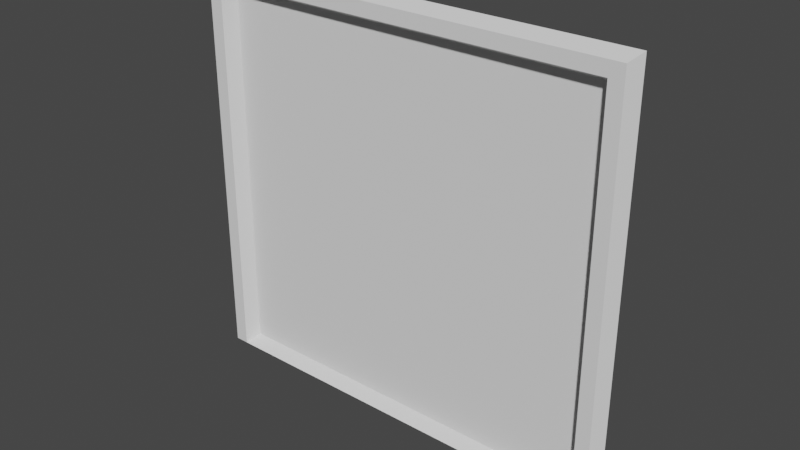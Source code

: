 # Source: interior_fence003b.blend  (saved by Blender 3.6.13; exported with 4.5.12 LTS)
import bpy
from mathutils import Matrix  # noqa: F401  (used for matrix-valued properties, if any)

bpy.ops.wm.read_factory_settings(use_empty=True)
scene = bpy.context.scene
scene.name = 'Scene'

# ---- collections
col_collection = bpy.data.collections.new('Collection'); scene.collection.children.link(col_collection)

# ---- materials (node trees are filled in below, after node groups)
mat_fence_alpha = bpy.data.materials.new('fence_alpha')
mat_prison_yard001 = bpy.data.materials.new('prison_yard001')

# ---- material node trees

# ---- world
world_world = bpy.data.worlds.new('World'); scene.world = world_world
world_world.use_nodes = True; world_world.node_tree.nodes.clear()
_N = world_world.node_tree.nodes; _L = world_world.node_tree.links
n0 = _N.new('ShaderNodeOutputWorld'); n0.name = 'World Output'; n0.location = (300, 300)
n1 = _N.new('ShaderNodeBackground'); n1.name = 'Background'; n1.location = (10, 300)
n1.inputs[0].default_value = (0.05088, 0.05088, 0.05088, 1.0)
_L.new(n1.outputs[0], n0.inputs[0])
n0.is_active_output = True
world_world.color = (0.05088, 0.05088, 0.05088)
world_world.use_sun_shadow = False
world_world.sun_shadow_jitter_overblur = 0.0

# ---- meshes
me_interior_fence001a = bpy.data.meshes.new('interior_fence001a')
me_interior_fence001a.from_pydata([(-0.875, 3.552e-08, -0.875), (0.875, 3.552e-08, -0.875), (-0.875, -3.552e-08, 0.8125), (0.875, -3.552e-08, 0.8125), (-0.9688, -0.0625, -0.9062), (-0.9688, -0.0625, 0.9062), (-0.9688, 0.0625, -0.9062), (-0.9688, 0.0625, 0.9062), (0.9688, -0.0625, -0.9062), (0.9688, -0.0625, 0.9062), (0.9688, 0.0625, -0.9062), (0.9688, 0.0625, 0.9062), (-0.9062, 0.0625, -0.9063), (-0.9062, 0.0625, 0.8438), (0.9062, 0.0625, -0.9063), (0.9062, 0.0625, 0.8438), (0.9062, -0.0625, -0.9063), (0.9062, -0.0625, 0.8438), (-0.9062, -0.0625, -0.9063), (-0.9062, -0.0625, 0.8438), (-1.0, -1.907e-06, -0.9375), (-1.0, -1.907e-06, 0.9375), (1.0, -1.907e-06, 0.9375), (1.0, -1.907e-06, -0.9375), (-0.875, -1.907e-06, 0.8125), (0.875, -1.907e-06, -0.875), (0.875, -1.907e-06, 0.8125), (-0.875, -1.907e-06, -0.875)], [], [(0, 1, 3, 2), (20, 21, 7, 6), (23, 22, 9, 8), (12, 14, 10, 23, 20, 6), (22, 21, 5, 9), (27, 12, 13, 24), (26, 15, 14, 25), (25, 14, 12, 27), (24, 26, 17, 19), (11, 7, 21, 22), (10, 11, 22, 23), (4, 5, 21, 20), (13, 15, 26, 24), (16, 25, 27, 18), (17, 26, 25, 16), (18, 27, 24, 19), (7, 13, 12, 6), (10, 14, 15, 11), (19, 5, 4, 18), (9, 17, 16, 8), (19, 17, 9, 5), (15, 13, 7, 11), (8, 16, 18, 4, 20, 23)])
me_interior_fence001a.polygons.foreach_set('material_index', [0, 1, 1, 1, 1, 1, 1, 1, 1, 1, 1, 1, 1, 1, 1, 1, 1, 1, 1, 1, 1, 1, 1])
_uv = me_interior_fence001a.uv_layers.new(name='UVMap')
_uv.uv.foreach_set('vector', [-8.662, 6.698, -0.1768, -1.787, 8.662, 7.052, 0.1768, 15.54, 0.5, 2.0, 0.5, -2.0, 0.0, -2.0, 0.0, 2.0, 0.5, 2.0, 0.5, -2.0, 1.0, -2.0, 1.0, 2.0, 0.5, 0.3586, 0.5, 4.265, 0.5, 4.296, 1.0, 4.312, 1.0, 0.3117, 0.5, 0.3274, 0.5, 2.0, 0.5, -2.0, 1.0, -2.0, 1.0, 2.0, 4.768e-07, 4.312, -0.5, 4.312, -0.5, 0.3117, 4.768e-07, 0.3117, 4.768e-07, 4.312, -0.5, 4.312, -0.5, 0.3117, 4.768e-07, 0.3117, 4.768e-07, 4.312, -0.5, 4.312, -0.5, 0.3117, 4.768e-07, 0.3117, 0.0, -2.0, 0.0, 2.0, 0.5, 2.0, 0.5, -2.0, 0.0, 2.0, 0.0, -2.0, 0.5, -2.0, 0.5, 2.0, 0.0, 2.0, 0.0, -2.0, 0.5, -2.0, 0.5, 2.0, 1.0, -2.0, 1.0, 2.0, 0.5, 2.0, 0.5, -2.0, -0.5, 0.3117, -0.5, 4.312, 1.431e-06, 4.312, -1.431e-06, 0.3117, 0.5, 2.0, 0.0, 2.0, 0.0, -2.0, 0.5, -2.0, 0.5, 2.0, 0.0, 2.0, 0.0, -2.0, 0.5, -2.0, 0.5, 2.0, 0.0, 2.0, 0.0, -2.0, 0.5, -2.0, 7.153e-07, 4.319, -0.5, 4.335, -0.5, 0.3346, -8.047e-07, 0.3346, -1.431e-06, 0.3346, -0.5, 0.3346, -0.5, 4.319, 0.0, 4.335, 0.5, -2.122, 1.0, -2.122, 1.0, 2.128, 0.5, 2.112, 1.0, -2.122, 0.5, -2.122, 0.5, 2.112, 1.0, 2.128, 0.5, 2.112, 0.5, -2.107, 1.0, -2.122, 1.0, 2.128, -0.5, 4.319, -0.5, 0.3503, -1.431e-06, 0.3346, 0.0, 4.335, 0.5, -1.984, 0.5, -1.953, 0.5, 1.953, 0.5, 1.984, 1.0, 2.0, 1.0, -2.0])
_ca = me_interior_fence001a.color_attributes.new('Col', 'BYTE_COLOR', 'CORNER')
_ca.data.foreach_set('color', [1.0, 1.0, 1.0, 1.0, 1.0, 1.0, 1.0, 1.0, 1.0, 1.0, 1.0, 1.0, 1.0, 1.0, 1.0, 1.0, 0.09759, 0.09759, 0.09759, 1.0, 0.1441, 0.1441, 0.1441, 1.0, 0.1981, 0.1981, 0.1981, 1.0, 0.162, 0.162, 0.162, 1.0, 0.1144, 0.1144, 0.1144, 1.0, 0.1845, 0.1845, 0.1845, 1.0, 0.2705, 0.2705, 0.2705, 1.0, 0.1981, 0.1981, 0.1981, 1.0, 0.2086, 0.2086, 0.2086, 1.0, 0.1746, 0.1746, 0.1746, 1.0, 0.2346, 0.2346, 0.2346, 1.0, 0.1144, 0.1144, 0.1144, 1.0, 0.09759, 0.09759, 0.09759, 1.0, 0.162, 0.162, 0.162, 1.0, 0.1845, 0.1845, 0.1845, 1.0, 0.1441, 0.1441, 0.1441, 1.0, 0.2307, 0.2307, 0.2307, 1.0, 0.2705, 0.2705, 0.2705, 1.0, 0.2831, 0.2831, 0.2831, 1.0, 0.2086, 0.2086, 0.2086, 1.0, 0.2623, 0.2623, 0.2623, 1.0, 0.1878, 0.1878, 0.1878, 1.0, 0.1845, 0.1845, 0.1845, 1.0, 0.305, 0.305, 0.305, 1.0, 0.1746, 0.1746, 0.1746, 1.0, 0.2831, 0.2831, 0.2831, 1.0, 0.2831, 0.2831, 0.2831, 1.0, 0.1746, 0.1746, 0.1746, 1.0, 0.2086, 0.2086, 0.2086, 1.0, 0.2831, 0.2831, 0.2831, 1.0, 0.1878, 0.1878, 0.1878, 1.0, 0.1845, 0.1845, 0.1845, 1.0, 0.314, 0.314, 0.314, 1.0, 0.3419, 0.3419, 0.3419, 1.0, 0.2346, 0.2346, 0.2346, 1.0, 0.1981, 0.1981, 0.1981, 1.0, 0.1441, 0.1441, 0.1441, 1.0, 0.1845, 0.1845, 0.1845, 1.0, 0.2346, 0.2346, 0.2346, 1.0, 0.2346, 0.2346, 0.2346, 1.0, 0.1845, 0.1845, 0.1845, 1.0, 0.1144, 0.1144, 0.1144, 1.0, 0.1529, 0.1529, 0.1529, 1.0, 0.2307, 0.2307, 0.2307, 1.0, 0.1441, 0.1441, 0.1441, 1.0, 0.09759, 0.09759, 0.09759, 1.0, 0.2623, 0.2623, 0.2623, 1.0, 0.305, 0.305, 0.305, 1.0, 0.1845, 0.1845, 0.1845, 1.0, 0.1878, 0.1878, 0.1878, 1.0, 0.1714, 0.1714, 0.1714, 1.0, 0.2831, 0.2831, 0.2831, 1.0, 0.2831, 0.2831, 0.2831, 1.0, 0.0999, 0.0999, 0.0999, 1.0, 0.314, 0.314, 0.314, 1.0, 0.1845, 0.1845, 0.1845, 1.0, 0.2831, 0.2831, 0.2831, 1.0, 0.1714, 0.1714, 0.1714, 1.0, 0.0999, 0.0999, 0.0999, 1.0, 0.2831, 0.2831, 0.2831, 1.0, 0.1878, 0.1878, 0.1878, 1.0, 0.3419, 0.3419, 0.3419, 1.0, 0.1981, 0.1981, 0.1981, 1.0, 0.2623, 0.2623, 0.2623, 1.0, 0.2086, 0.2086, 0.2086, 1.0, 0.162, 0.162, 0.162, 1.0, 0.2346, 0.2346, 0.2346, 1.0, 0.1746, 0.1746, 0.1746, 1.0, 0.305, 0.305, 0.305, 1.0, 0.2346, 0.2346, 0.2346, 1.0, 0.3419, 0.3419, 0.3419, 1.0, 0.2307, 0.2307, 0.2307, 1.0, 0.1529, 0.1529, 0.1529, 1.0, 0.0999, 0.0999, 0.0999, 1.0, 0.2705, 0.2705, 0.2705, 1.0, 0.314, 0.314, 0.314, 1.0, 0.1714, 0.1714, 0.1714, 1.0, 0.1981, 0.1981, 0.1981, 1.0, 0.3419, 0.3419, 0.3419, 1.0, 0.314, 0.314, 0.314, 1.0, 0.2705, 0.2705, 0.2705, 1.0, 0.2307, 0.2307, 0.2307, 1.0, 0.305, 0.305, 0.305, 1.0, 0.2623, 0.2623, 0.2623, 1.0, 0.1981, 0.1981, 0.1981, 1.0, 0.2346, 0.2346, 0.2346, 1.0, 0.1981, 0.1981, 0.1981, 1.0, 0.1714, 0.1714, 0.1714, 1.0, 0.0999, 0.0999, 0.0999, 1.0, 0.1529, 0.1529, 0.1529, 1.0, 0.09759, 0.09759, 0.09759, 1.0, 0.1144, 0.1144, 0.1144, 1.0])
me_interior_fence001a.materials.append(mat_fence_alpha)
me_interior_fence001a.materials.append(mat_prison_yard001)
me_interior_fence001a.use_paint_bone_selection = False
me_interior_fence001a.use_paint_mask_vertex = True
me_interior_fence001a.update()

# ---- objects
ob_interior_fence001a = bpy.data.objects.new('interior_fence001a', me_interior_fence001a)

# ---- transforms, parenting, visibility, modifiers, constraints
ob_interior_fence001a.location = (0.0, 0.0, 0.0)

# ---- collection membership
col_collection.objects.link(ob_interior_fence001a)

# ---- scene / render settings (as saved in the file)
scene.frame_start = 1; scene.frame_end = 250; scene.frame_set(1)
scene.render.engine = 'BLENDER_EEVEE_NEXT'
scene.cycles.sampling_pattern = 'TABULATED_SOBOL'
scene.view_settings.view_transform = 'Filmic'
bpy.context.view_layer.update()

# ---- added for rendering (the .blend has no active camera and no usable light): camera, sun
cam_auto = bpy.data.cameras.new('AutoCamera')
cam_auto.lens = 50.0
cam_auto.sensor_width = 36.0
cam_auto.clip_end = 1000.0
ob_auto_camera = bpy.data.objects.new('AutoCamera', cam_auto)
scene.collection.objects.link(ob_auto_camera)
ob_auto_camera.location = (2.53911, -3.04693, 2.03128)
ob_auto_camera.rotation_euler = (1.09748, -7.21219e-08, 0.694738)
scene.camera = ob_auto_camera
light_auto_sun = bpy.data.lights.new('AutoSun', 'SUN')
light_auto_sun.energy = 3.0
light_auto_sun.angle = 0.0523599
ob_auto_sun = bpy.data.objects.new('AutoSun', light_auto_sun)
scene.collection.objects.link(ob_auto_sun)
ob_auto_sun.rotation_euler = (0.872665, 0.174533, 0.523599)
bpy.context.view_layer.update()
